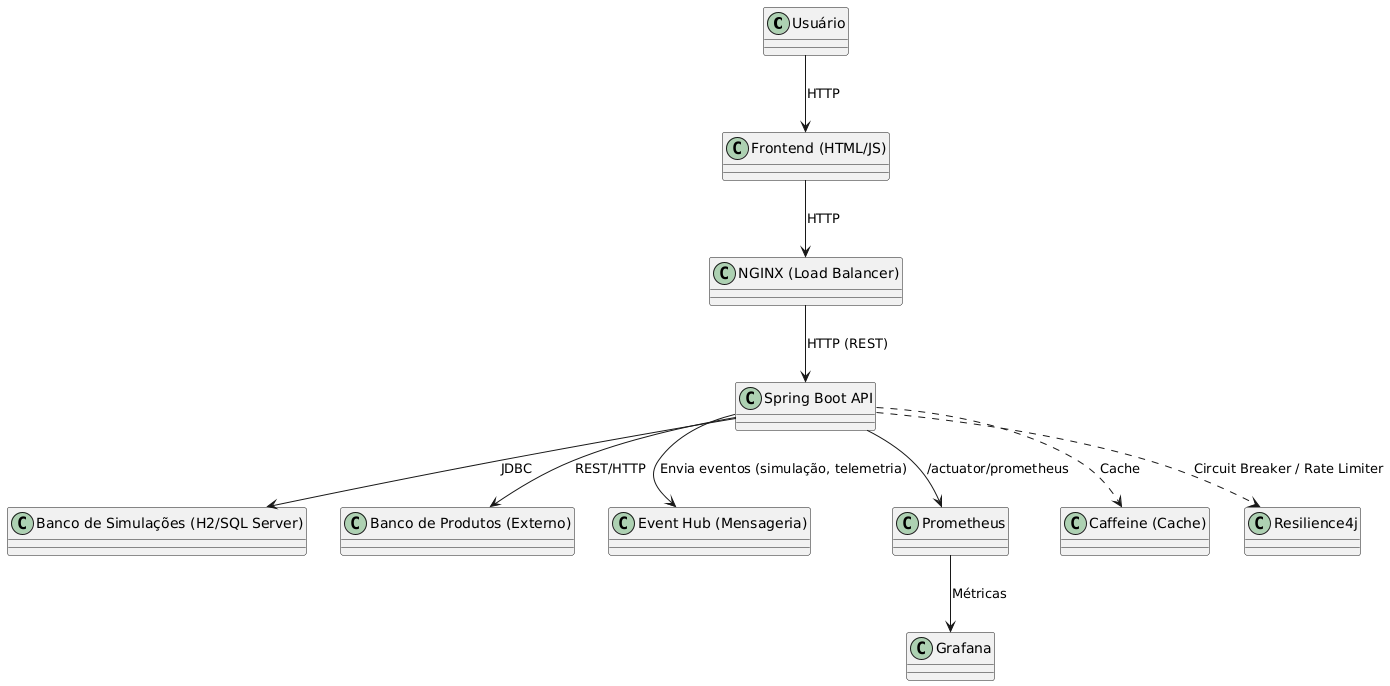

The diagram above was rendered by PlantUML. Its source (embedded in the PNG):
@startuml
!define RECTANGLE class

RECTANGLE "Usuário" as User
RECTANGLE "Frontend (HTML/JS)" as Frontend
RECTANGLE "NGINX (Load Balancer)" as Nginx
RECTANGLE "Spring Boot API" as Api
RECTANGLE "Banco de Simulações (H2/SQL Server)" as SimDb
RECTANGLE "Banco de Produtos (Externo)" as ProdDb
RECTANGLE "Event Hub (Mensageria)" as EventHub
RECTANGLE "Prometheus" as Prometheus
RECTANGLE "Grafana" as Grafana

User --> Frontend : HTTP
Frontend --> Nginx : HTTP
Nginx --> Api : HTTP (REST)
Api --> SimDb : JDBC
Api --> ProdDb : REST/HTTP
Api --> EventHub : Envia eventos (simulação, telemetria)
Api --> Prometheus : /actuator/prometheus
Prometheus --> Grafana : Métricas

Api ..> "Caffeine (Cache)" : Cache
Api ..> "Resilience4j" : Circuit Breaker / Rate Limiter
@enduml